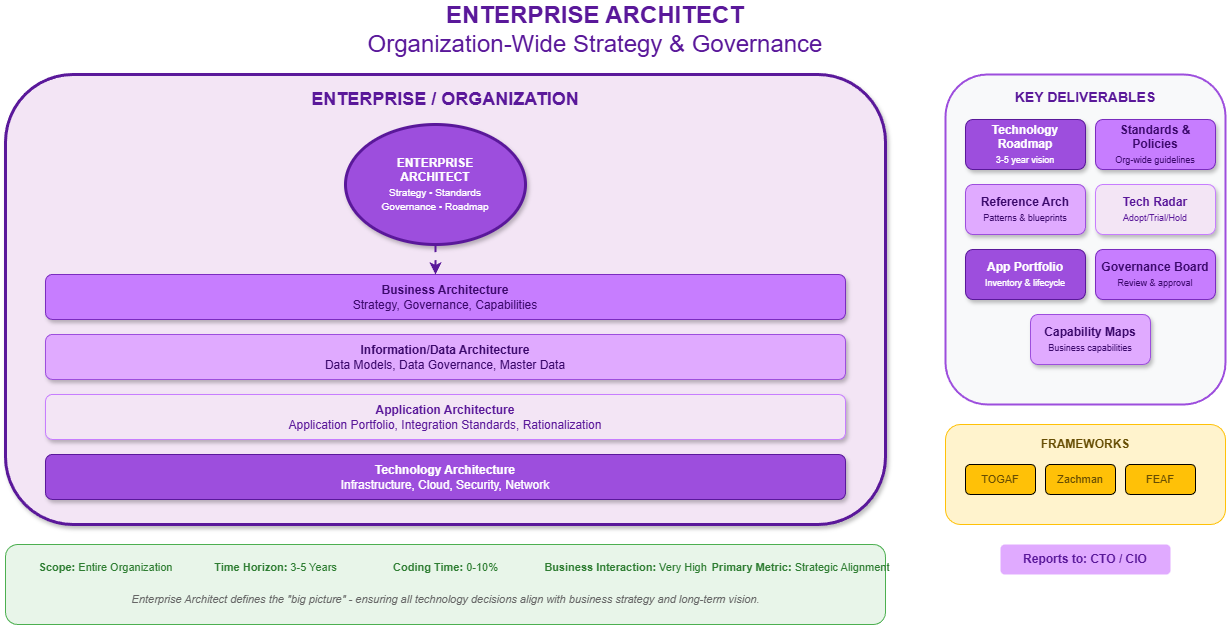

The diagram above was exported from draw.io. Its source (the exported page's mxGraphModel, read from the mxfile embedded in the PNG):
<mxGraphModel dx="1186" dy="635" grid="1" gridSize="10" guides="1" tooltips="1" connect="1" arrows="1" fold="1" page="1" pageScale="1" pageWidth="1400" pageHeight="900" math="0" shadow="1">
  <root>
    <mxCell id="0" />
    <mxCell id="1" parent="0" />
    <mxCell id="title" value="&lt;b&gt;ENTERPRISE ARCHITECT&lt;/b&gt;&lt;br&gt;Organization-Wide Strategy &amp; Governance" style="text;html=1;strokeColor=none;fillColor=none;align=center;verticalAlign=middle;whiteSpace=wrap;rounded=0;fontSize=24;fontColor=#5a189a;" parent="1" vertex="1">
      <mxGeometry x="350" y="20" width="600" height="50" as="geometry" />
    </mxCell>
    <mxCell id="org-box" value="" style="rounded=1;whiteSpace=wrap;html=1;fillColor=#f3e5f5;strokeColor=#5a189a;strokeWidth=3;shadow=1;" parent="1" vertex="1">
      <mxGeometry x="60" y="90" width="880" height="450" as="geometry" />
    </mxCell>
    <mxCell id="org-label" value="&lt;b&gt;ENTERPRISE / ORGANIZATION&lt;/b&gt;" style="text;html=1;strokeColor=none;fillColor=none;align=center;verticalAlign=middle;whiteSpace=wrap;rounded=0;fontSize=18;fontColor=#5a189a;" parent="1" vertex="1">
      <mxGeometry x="350" y="100" width="300" height="30" as="geometry" />
    </mxCell>
    <mxCell id="ea-central" value="&lt;b&gt;ENTERPRISE&lt;br&gt;ARCHITECT&lt;/b&gt;&lt;br&gt;&lt;font style=&quot;font-size:10px&quot;&gt;Strategy • Standards&lt;br&gt;Governance • Roadmap&lt;/font&gt;" style="ellipse;whiteSpace=wrap;html=1;fillColor=#9d4edd;fontColor=#ffffff;strokeColor=#5a189a;strokeWidth=3;shadow=1;" parent="1" vertex="1">
      <mxGeometry x="400" y="140" width="180" height="120" as="geometry" />
    </mxCell>
    <mxCell id="layer1" value="&lt;b&gt;Business Architecture&lt;/b&gt;&lt;br&gt;Strategy, Governance, Capabilities" style="rounded=1;whiteSpace=wrap;html=1;fillColor=#c77dff;fontColor=#3c096c;strokeColor=#7b2cbf;shadow=1;" parent="1" vertex="1">
      <mxGeometry x="100" y="290" width="800" height="45" as="geometry" />
    </mxCell>
    <mxCell id="layer2" value="&lt;b&gt;Information/Data Architecture&lt;/b&gt;&lt;br&gt;Data Models, Data Governance, Master Data" style="rounded=1;whiteSpace=wrap;html=1;fillColor=#e0aaff;fontColor=#3c096c;strokeColor=#9d4edd;shadow=1;" parent="1" vertex="1">
      <mxGeometry x="100" y="350" width="800" height="45" as="geometry" />
    </mxCell>
    <mxCell id="layer3" value="&lt;b&gt;Application Architecture&lt;/b&gt;&lt;br&gt;Application Portfolio, Integration Standards, Rationalization" style="rounded=1;whiteSpace=wrap;html=1;fillColor=#f3e5f5;fontColor=#5a189a;strokeColor=#c77dff;shadow=1;" parent="1" vertex="1">
      <mxGeometry x="100" y="410" width="800" height="45" as="geometry" />
    </mxCell>
    <mxCell id="layer4" value="&lt;b&gt;Technology Architecture&lt;/b&gt;&lt;br&gt;Infrastructure, Cloud, Security, Network" style="rounded=1;whiteSpace=wrap;html=1;fillColor=#9d4edd;fontColor=#fff;strokeColor=#5a189a;shadow=1;" parent="1" vertex="1">
      <mxGeometry x="100" y="470" width="800" height="45" as="geometry" />
    </mxCell>
    <mxCell id="arr1" value="" style="endArrow=classic;html=1;strokeWidth=2;strokeColor=#5a189a;curved=1;flowAnimation=1;" parent="1" edge="1">
      <mxGeometry width="50" height="50" relative="1" as="geometry">
        <mxPoint x="490" y="260" as="sourcePoint" />
        <mxPoint x="490" y="290" as="targetPoint" />
      </mxGeometry>
    </mxCell>
    <mxCell id="deliv-box" value="" style="rounded=1;whiteSpace=wrap;html=1;fillColor=#f8f9fa;strokeColor=#9d4edd;strokeWidth=2;" parent="1" vertex="1">
      <mxGeometry x="1000" y="90" width="280" height="330" as="geometry" />
    </mxCell>
    <mxCell id="deliv-title" value="&lt;b&gt;KEY DELIVERABLES&lt;/b&gt;" style="text;html=1;strokeColor=none;fillColor=none;align=center;verticalAlign=middle;whiteSpace=wrap;rounded=0;fontSize=14;fontColor=#5a189a;" parent="1" vertex="1">
      <mxGeometry x="1050" y="100" width="180" height="25" as="geometry" />
    </mxCell>
    <mxCell id="del1" value="&lt;b&gt;Technology Roadmap&lt;/b&gt;&lt;br&gt;&lt;font style=&quot;font-size:9px&quot;&gt;3-5 year vision&lt;/font&gt;" style="rounded=1;whiteSpace=wrap;html=1;fillColor=#9d4edd;fontColor=#fff;strokeColor=#5a189a;shadow=1;" parent="1" vertex="1">
      <mxGeometry x="1020" y="135" width="120" height="50" as="geometry" />
    </mxCell>
    <mxCell id="del2" value="&lt;b&gt;Standards &amp; Policies&lt;/b&gt;&lt;br&gt;&lt;font style=&quot;font-size:9px&quot;&gt;Org-wide guidelines&lt;/font&gt;" style="rounded=1;whiteSpace=wrap;html=1;fillColor=#c77dff;fontColor=#3c096c;strokeColor=#7b2cbf;shadow=1;" parent="1" vertex="1">
      <mxGeometry x="1150" y="135" width="120" height="50" as="geometry" />
    </mxCell>
    <mxCell id="del3" value="&lt;b&gt;Reference Arch&lt;/b&gt;&lt;br&gt;&lt;font style=&quot;font-size:9px&quot;&gt;Patterns &amp; blueprints&lt;/font&gt;" style="rounded=1;whiteSpace=wrap;html=1;fillColor=#e0aaff;fontColor=#3c096c;strokeColor=#9d4edd;shadow=1;" parent="1" vertex="1">
      <mxGeometry x="1020" y="200" width="120" height="50" as="geometry" />
    </mxCell>
    <mxCell id="del4" value="&lt;b&gt;Tech Radar&lt;/b&gt;&lt;br&gt;&lt;font style=&quot;font-size:9px&quot;&gt;Adopt/Trial/Hold&lt;/font&gt;" style="rounded=1;whiteSpace=wrap;html=1;fillColor=#f3e5f5;fontColor=#5a189a;strokeColor=#c77dff;shadow=1;" parent="1" vertex="1">
      <mxGeometry x="1150" y="200" width="120" height="50" as="geometry" />
    </mxCell>
    <mxCell id="del5" value="&lt;b&gt;App Portfolio&lt;/b&gt;&lt;br&gt;&lt;font style=&quot;font-size:9px&quot;&gt;Inventory &amp; lifecycle&lt;/font&gt;" style="rounded=1;whiteSpace=wrap;html=1;fillColor=#9d4edd;fontColor=#fff;strokeColor=#5a189a;shadow=1;" parent="1" vertex="1">
      <mxGeometry x="1020" y="265" width="120" height="50" as="geometry" />
    </mxCell>
    <mxCell id="del6" value="&lt;b&gt;Governance Board&lt;/b&gt;&lt;br&gt;&lt;font style=&quot;font-size:9px&quot;&gt;Review &amp; approval&lt;/font&gt;" style="rounded=1;whiteSpace=wrap;html=1;fillColor=#c77dff;fontColor=#3c096c;strokeColor=#7b2cbf;shadow=1;" parent="1" vertex="1">
      <mxGeometry x="1150" y="265" width="120" height="50" as="geometry" />
    </mxCell>
    <mxCell id="del7" value="&lt;b&gt;Capability Maps&lt;/b&gt;&lt;br&gt;&lt;font style=&quot;font-size:9px&quot;&gt;Business capabilities&lt;/font&gt;" style="rounded=1;whiteSpace=wrap;html=1;fillColor=#e0aaff;fontColor=#3c096c;strokeColor=#9d4edd;shadow=1;" parent="1" vertex="1">
      <mxGeometry x="1085" y="330" width="120" height="50" as="geometry" />
    </mxCell>
    <mxCell id="fw-box" value="" style="rounded=1;whiteSpace=wrap;html=1;fillColor=#fff3cd;strokeColor=#ffc107;strokeWidth=1;" parent="1" vertex="1">
      <mxGeometry x="1000" y="440" width="280" height="100" as="geometry" />
    </mxCell>
    <mxCell id="fw-title" value="&lt;b&gt;FRAMEWORKS&lt;/b&gt;" style="text;html=1;strokeColor=none;fillColor=none;align=center;verticalAlign=middle;whiteSpace=wrap;rounded=0;fontSize=12;fontColor=#664d03;" parent="1" vertex="1">
      <mxGeometry x="1090" y="450" width="100" height="20" as="geometry" />
    </mxCell>
    <mxCell id="fw1" value="TOGAF" style="rounded=1;whiteSpace=wrap;html=1;fillColor=#ffc107;fontColor=#664d03;fontSize=11;" parent="1" vertex="1">
      <mxGeometry x="1020" y="480" width="70" height="30" as="geometry" />
    </mxCell>
    <mxCell id="fw2" value="Zachman" style="rounded=1;whiteSpace=wrap;html=1;fillColor=#ffc107;fontColor=#664d03;fontSize=11;" parent="1" vertex="1">
      <mxGeometry x="1100" y="480" width="70" height="30" as="geometry" />
    </mxCell>
    <mxCell id="fw3" value="FEAF" style="rounded=1;whiteSpace=wrap;html=1;fillColor=#ffc107;fontColor=#664d03;fontSize=11;" parent="1" vertex="1">
      <mxGeometry x="1180" y="480" width="70" height="30" as="geometry" />
    </mxCell>
    <mxCell id="reports-label" value="&lt;b&gt;Reports to: CTO / CIO&lt;/b&gt;" style="text;html=1;strokeColor=none;fillColor=#e0aaff;align=center;verticalAlign=middle;whiteSpace=wrap;rounded=1;fontSize=12;fontColor=#5a189a;" parent="1" vertex="1">
      <mxGeometry x="1055" y="560" width="170" height="30" as="geometry" />
    </mxCell>
    <mxCell id="char-box" value="" style="rounded=1;whiteSpace=wrap;html=1;fillColor=#e8f5e9;strokeColor=#4caf50;strokeWidth=1;" parent="1" vertex="1">
      <mxGeometry x="60" y="560" width="880" height="80" as="geometry" />
    </mxCell>
    <mxCell id="char1" value="&lt;b&gt;Scope:&lt;/b&gt; Entire Organization" style="text;html=1;strokeColor=none;fillColor=none;align=center;verticalAlign=middle;fontSize=11;fontColor=#2e7d32;" parent="1" vertex="1">
      <mxGeometry x="80" y="570" width="160" height="25" as="geometry" />
    </mxCell>
    <mxCell id="char2" value="&lt;b&gt;Time Horizon:&lt;/b&gt; 3-5 Years" style="text;html=1;strokeColor=none;fillColor=none;align=center;verticalAlign=middle;fontSize=11;fontColor=#2e7d32;" parent="1" vertex="1">
      <mxGeometry x="250" y="570" width="160" height="25" as="geometry" />
    </mxCell>
    <mxCell id="char3" value="&lt;b&gt;Coding Time:&lt;/b&gt; 0-10%" style="text;html=1;strokeColor=none;fillColor=none;align=center;verticalAlign=middle;fontSize=11;fontColor=#2e7d32;" parent="1" vertex="1">
      <mxGeometry x="420" y="570" width="160" height="25" as="geometry" />
    </mxCell>
    <mxCell id="char4" value="&lt;b&gt;Business Interaction:&lt;/b&gt; Very High" style="text;html=1;strokeColor=none;fillColor=none;align=center;verticalAlign=middle;fontSize=11;fontColor=#2e7d32;" parent="1" vertex="1">
      <mxGeometry x="590" y="570" width="180" height="25" as="geometry" />
    </mxCell>
    <mxCell id="char5" value="&lt;b&gt;Primary Metric:&lt;/b&gt; Strategic Alignment" style="text;html=1;strokeColor=none;fillColor=none;align=center;verticalAlign=middle;fontSize=11;fontColor=#2e7d32;" parent="1" vertex="1">
      <mxGeometry x="780" y="570" width="150" height="25" as="geometry" />
    </mxCell>
    <mxCell id="char6" value="&lt;i&gt;Enterprise Architect defines the &quot;big picture&quot; - ensuring all technology decisions align with business strategy and long-term vision.&lt;/i&gt;" style="text;html=1;strokeColor=none;fillColor=none;align=center;verticalAlign=middle;fontSize=11;fontColor=#666;" parent="1" vertex="1">
      <mxGeometry x="180" y="600" width="640" height="30" as="geometry" />
    </mxCell>
  </root>
</mxGraphModel>